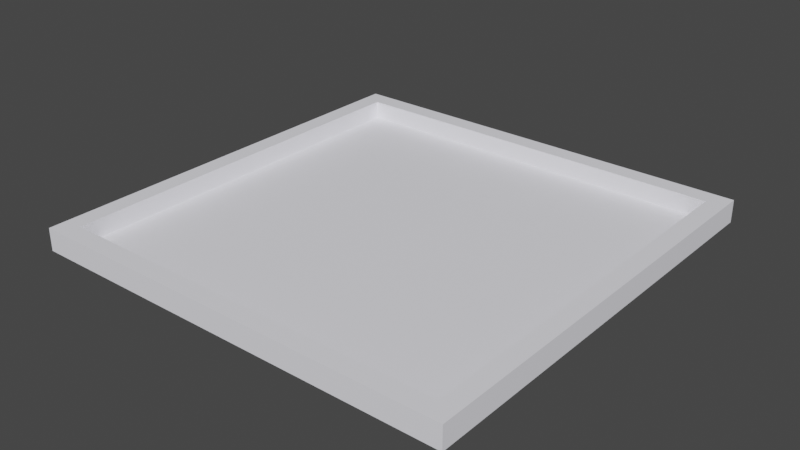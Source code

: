 # Source: base.blend  (saved by Blender 3.5.10; exported with 4.5.12 LTS)
import bpy
from mathutils import Matrix  # noqa: F401  (used for matrix-valued properties, if any)

bpy.ops.wm.read_factory_settings(use_empty=True)
scene = bpy.context.scene
scene.name = 'Scene'

# ---- collections
col_collection = bpy.data.collections.new('Collection'); scene.collection.children.link(col_collection)

# ---- materials (node trees are filled in below, after node groups)
mat_material = bpy.data.materials.new('Material')
mat_material.alpha_threshold = 0.0
mat_material.use_transparent_shadow = False
mat_material.roughness = 0.5
mat_material.line_color = (0.0, 0.0, 0.0, 1.0)

# ---- material node trees
mat_material.use_nodes = True; mat_material.node_tree.nodes.clear()
_N = mat_material.node_tree.nodes; _L = mat_material.node_tree.links
n0 = _N.new('ShaderNodeOutputMaterial'); n0.name = 'Material Output'; n0.location = (300, 300)
n1 = _N.new('ShaderNodeBsdfPrincipled'); n1.name = 'Principled BSDF'; n1.location = (10, 300)
n1.distribution = 'GGX'
n1.subsurface_method = 'RANDOM_WALK_SKIN'
n1.inputs[0].default_value = (0.9372, 0.9335, 1.0, 1.0)
n1.inputs[3].default_value = 1.45
n1.inputs[27].default_value = (0.0, 0.0, 0.0, 1.0)
n1.inputs[28].default_value = 1.0
_L.new(n1.outputs[0], n0.inputs[0])
n0.is_active_output = True

# ---- world
world_world = bpy.data.worlds.new('World'); scene.world = world_world
world_world.use_nodes = True; world_world.node_tree.nodes.clear()
_N = world_world.node_tree.nodes; _L = world_world.node_tree.links
n0 = _N.new('ShaderNodeOutputWorld'); n0.name = 'World Output'; n0.location = (300, 300)
n1 = _N.new('ShaderNodeBackground'); n1.name = 'Background'; n1.location = (10, 300)
n1.inputs[0].default_value = (0.05088, 0.05088, 0.05088, 1.0)
_L.new(n1.outputs[0], n0.inputs[0])
n0.is_active_output = True
world_world.color = (0.05088, 0.05088, 0.05088)
world_world.use_sun_shadow = False
world_world.sun_shadow_jitter_overblur = 0.0

# ---- meshes
me_cube = bpy.data.meshes.new('Cube')
me_cube.from_pydata([(0.9137, 0.9137, 1.0), (1.0, 1.0, -1.0), (0.9137, -0.9137, 1.0), (1.0, -1.0, -1.0), (-0.9137, 0.9137, 1.0), (-1.0, 1.0, -1.0), (-0.9137, -0.9137, 1.0), (-1.0, -1.0, -1.0), (1.0, -1.0, 1.0), (-1.0, -1.0, 1.0), (1.0, 1.0, 1.0), (-1.0, 1.0, 1.0), (0.9137, -0.9137, -0.626), (-0.9137, -0.9137, -0.626), (0.9137, 0.9137, -0.626), (-0.9137, 0.9137, -0.626), (-1.0, 0.0, -1.0), (0.0, 1.0, -1.0), (1.0, 1.0, 0.0), (-1.0, -1.0, 0.0), (1.0, -1.0, 0.0), (-1.0, 1.0, 0.0), (0.0, -1.0, 1.0), (1.0, 0.0, 1.0), (0.0, -1.0, -1.0), (-1.0, 0.0, 1.0), (0.0, 1.0, 1.0), (1.0, 0.0, -1.0), (0.0, -0.9137, 1.0), (0.9137, 0.0, 1.0), (-0.9137, 0.0, 1.0), (0.0, 0.9137, 1.0), (0.9568, -0.9568, 1.0), (-0.9568, -0.9568, 1.0), (0.9568, 0.9568, 1.0), (-0.9568, 0.9568, 1.0), (0.0, -0.9137, -0.626), (0.9137, 0.0, -0.626), (-0.9137, 0.0, -0.626), (0.0, 0.9137, -0.626), (-0.9137, -0.9137, 0.187), (-0.9137, 0.9137, 0.187), (0.9137, -0.9137, 0.187), (0.9137, 0.9137, 0.187), (0.9137, 0.0, 0.187), (0.0, 0.9137, 0.187), (0.0, -0.9137, 0.187), (0.0, 0.0, -0.626), (0.0, 0.9568, 1.0), (-0.9568, 0.0, 1.0), (0.9568, 0.0, 1.0), (0.0, -0.9568, 1.0), (0.0, 1.0, 0.0), (1.0, 0.0, 0.0), (0.0, 0.0, -1.0), (-1.0, 0.0, 0.0), (0.0, -1.0, 0.0), (-0.9137, 0.0, 0.187), (-0.4568, -0.9137, -0.626), (0.9137, -0.4568, -0.626), (-0.9137, 0.4568, -0.626), (0.4568, 0.9137, -0.626), (0.4568, -0.9137, -0.626), (0.9137, 0.4568, -0.626), (-0.9137, -0.4568, -0.626), (-0.4568, 0.9137, -0.626), (0.0, -0.4568, -0.626), (0.0, 0.4568, -0.626), (0.4568, 0.0, -0.626), (-0.4568, 0.0, -0.626), (-0.4568, 0.4568, -0.626), (0.4568, 0.4568, -0.626), (0.4568, -0.4568, -0.626), (-0.4568, -0.4568, -0.626), (-0.6853, -0.9137, -0.626), (0.9137, -0.6853, -0.626), (-0.9137, 0.6853, -0.626), (0.6853, 0.9137, -0.626), (0.2284, -0.9137, -0.626), (0.9137, 0.2284, -0.626), (-0.9137, -0.2284, -0.626), (-0.2284, 0.9137, -0.626), (0.0, -0.6853, -0.626), (0.0, 0.2284, -0.626), (0.6853, 0.0, -0.626), (-0.2284, 0.0, -0.626), (-0.2284, -0.9137, -0.626), (0.9137, -0.2284, -0.626), (-0.9137, 0.2284, -0.626), (0.2284, 0.9137, -0.626), (0.6853, -0.9137, -0.626), (0.9137, 0.6853, -0.626), (-0.9137, -0.6853, -0.626), (-0.6853, 0.9137, -0.626), (0.0, -0.2284, -0.626), (0.0, 0.6853, -0.626), (0.2284, 0.0, -0.626), (-0.6853, 0.0, -0.626), (-0.4568, 0.2284, -0.626), (-0.4568, 0.6853, -0.626), (-0.2284, 0.4568, -0.626), (-0.6853, 0.4568, -0.626), (0.4568, 0.2284, -0.626), (0.4568, 0.6853, -0.626), (0.6853, 0.4568, -0.626), (0.2284, 0.4568, -0.626), (0.4568, -0.6853, -0.626), (0.4568, -0.2284, -0.626), (0.6853, -0.4568, -0.626), (0.2284, -0.4568, -0.626), (-0.4568, -0.6853, -0.626), (-0.4568, -0.2284, -0.626), (-0.2284, -0.4568, -0.626), (-0.6853, -0.4568, -0.626), (-0.6853, -0.2284, -0.626), (-0.2284, -0.2284, -0.626), (-0.2284, -0.6853, -0.626), (0.2284, -0.2284, -0.626), (0.6853, -0.2284, -0.626), (0.6853, -0.6853, -0.626), (0.2284, 0.6853, -0.626), (0.6853, 0.6853, -0.626), (0.6853, 0.2284, -0.626), (-0.6853, 0.6853, -0.626), (-0.2284, 0.6853, -0.626), (-0.2284, 0.2284, -0.626), (-0.6853, 0.2284, -0.626), (0.2284, 0.2284, -0.626), (0.2284, -0.6853, -0.626), (-0.6853, -0.6853, -0.626)], [], [(57, 40, 13, 92, 64, 80, 38), (56, 22, 9, 19), (55, 25, 11, 21), (54, 27, 3, 24), (53, 23, 8, 20), (52, 26, 10, 18), (51, 33, 9, 22), (50, 32, 8, 23), (49, 35, 11, 25), (48, 34, 10, 26), (129, 92, 13, 74), (46, 42, 12, 90, 62, 78, 36), (45, 41, 15, 93, 65, 81, 39), (44, 43, 14, 91, 63, 79, 37), (42, 44, 37, 87, 59, 75, 12), (2, 29, 44, 42), (29, 0, 43, 44), (43, 45, 39, 89, 61, 77, 14), (0, 31, 45, 43), (31, 4, 41, 45), (40, 46, 36, 86, 58, 74, 13), (6, 28, 46, 40), (28, 2, 42, 46), (128, 82, 36, 78), (127, 83, 47, 96), (126, 88, 38, 97), (35, 48, 26, 11), (4, 31, 48, 35), (31, 0, 34, 48), (33, 49, 25, 9), (6, 30, 49, 33), (30, 4, 35, 49), (34, 50, 23, 10), (0, 29, 50, 34), (29, 2, 32, 50), (32, 51, 22, 8), (2, 28, 51, 32), (28, 6, 33, 51), (17, 52, 18, 1), (5, 21, 52, 17), (21, 11, 26, 52), (27, 53, 20, 3), (1, 18, 53, 27), (18, 10, 23, 53), (16, 54, 24, 7), (5, 17, 54, 16), (17, 1, 27, 54), (16, 55, 21, 5), (7, 19, 55, 16), (19, 9, 25, 55), (24, 56, 19, 7), (3, 20, 56, 24), (20, 8, 22, 56), (41, 57, 38, 88, 60, 76, 15), (4, 30, 57, 41), (30, 6, 40, 57), (125, 98, 69, 85), (124, 99, 70, 100), (123, 76, 60, 101), (122, 102, 68, 84), (121, 103, 71, 104), (120, 95, 67, 105), (119, 106, 62, 90), (118, 107, 72, 108), (117, 94, 66, 109), (116, 110, 58, 86), (115, 111, 73, 112), (114, 80, 64, 113), (111, 114, 113, 73), (69, 97, 114, 111), (97, 38, 80, 114), (94, 115, 112, 66), (47, 85, 115, 94), (85, 69, 111, 115), (82, 116, 86, 36), (66, 112, 116, 82), (112, 73, 110, 116), (107, 117, 109, 72), (68, 96, 117, 107), (96, 47, 94, 117), (87, 118, 108, 59), (37, 84, 118, 87), (84, 68, 107, 118), (75, 119, 90, 12), (59, 108, 119, 75), (108, 72, 106, 119), (103, 120, 105, 71), (61, 89, 120, 103), (89, 39, 95, 120), (91, 121, 104, 63), (14, 77, 121, 91), (77, 61, 103, 121), (79, 122, 84, 37), (63, 104, 122, 79), (104, 71, 102, 122), (99, 123, 101, 70), (65, 93, 123, 99), (93, 15, 76, 123), (95, 124, 100, 67), (39, 81, 124, 95), (81, 65, 99, 124), (83, 125, 85, 47), (67, 100, 125, 83), (100, 70, 98, 125), (98, 126, 97, 69), (70, 101, 126, 98), (101, 60, 88, 126), (102, 127, 96, 68), (71, 105, 127, 102), (105, 67, 83, 127), (106, 128, 78, 62), (72, 109, 128, 106), (109, 66, 82, 128), (110, 129, 74, 58), (73, 113, 129, 110), (113, 64, 92, 129)])
_uv = me_cube.uv_layers.new(name='UVMap')
_uv.uv.foreach_set('vector', [0.8642, 0.625, 0.8642, 0.7392, 0.8642, 0.7392, 0.8642, 0.7107, 0.8642, 0.6821, 0.8642, 0.6536, 0.8642, 0.625, 0.5, 0.875, 0.625, 0.875, 0.625, 1.0, 0.5, 1.0, 0.5, 0.125, 0.625, 0.125, 0.625, 0.25, 0.5, 0.25, 0.25, 0.625, 0.375, 0.625, 0.375, 0.75, 0.25, 0.75, 0.5, 0.625, 0.625, 0.625, 0.625, 0.75, 0.5, 0.75, 0.5, 0.375, 0.625, 0.375, 0.625, 0.5, 0.5, 0.5, 0.75, 0.7446, 0.8696, 0.7446, 0.875, 0.75, 0.75, 0.75, 0.6304, 0.625, 0.6304, 0.7446, 0.625, 0.75, 0.625, 0.625, 0.8696, 0.625, 0.8696, 0.5054, 0.875, 0.5, 0.875, 0.625, 0.75, 0.5054, 0.6304, 0.5054, 0.625, 0.5, 0.75, 0.5, 0.8357, 0.7107, 0.8642, 0.7107, 0.8642, 0.7392, 0.8357, 0.7392, 0.75, 0.7392, 0.6358, 0.7392, 0.6358, 0.7392, 0.6643, 0.7392, 0.6929, 0.7392, 0.7214, 0.7392, 0.75, 0.7392, 0.75, 0.5108, 0.8642, 0.5108, 0.8642, 0.5108, 0.8357, 0.5108, 0.8071, 0.5108, 0.7786, 0.5108, 0.75, 0.5108, 0.6358, 0.625, 0.6358, 0.5108, 0.6358, 0.5108, 0.6358, 0.5393, 0.6358, 0.5679, 0.6358, 0.5964, 0.6358, 0.625, 0.6358, 0.7392, 0.6358, 0.625, 0.6358, 0.625, 0.6358, 0.6536, 0.6358, 0.6821, 0.6358, 0.7107, 0.6358, 0.7392, 0.6358, 0.7392, 0.6358, 0.625, 0.6358, 0.625, 0.6358, 0.7392, 0.6358, 0.625, 0.6358, 0.5108, 0.6358, 0.5108, 0.6358, 0.625, 0.6358, 0.5108, 0.75, 0.5108, 0.75, 0.5108, 0.7214, 0.5108, 0.6929, 0.5108, 0.6643, 0.5108, 0.6358, 0.5108, 0.6358, 0.5108, 0.75, 0.5108, 0.75, 0.5108, 0.6358, 0.5108, 0.75, 0.5108, 0.8642, 0.5108, 0.8642, 0.5108, 0.75, 0.5108, 0.8642, 0.7392, 0.75, 0.7392, 0.75, 0.7392, 0.7786, 0.7392, 0.8071, 0.7392, 0.8357, 0.7392, 0.8642, 0.7392, 0.8642, 0.7392, 0.75, 0.7392, 0.75, 0.7392, 0.8642, 0.7392, 0.75, 0.7392, 0.6358, 0.7392, 0.6358, 0.7392, 0.75, 0.7392, 0.7214, 0.7107, 0.75, 0.7107, 0.75, 0.7392, 0.7214, 0.7392, 0.7214, 0.5964, 0.75, 0.5964, 0.75, 0.625, 0.7214, 0.625, 0.8357, 0.5964, 0.8642, 0.5964, 0.8642, 0.625, 0.8357, 0.625, 0.8696, 0.5054, 0.75, 0.5054, 0.75, 0.5, 0.875, 0.5, 0.8642, 0.5108, 0.75, 0.5108, 0.75, 0.5054, 0.8696, 0.5054, 0.75, 0.5108, 0.6358, 0.5108, 0.6304, 0.5054, 0.75, 0.5054, 0.8696, 0.7446, 0.8696, 0.625, 0.875, 0.625, 0.875, 0.75, 0.8642, 0.7392, 0.8642, 0.625, 0.8696, 0.625, 0.8696, 0.7446, 0.8642, 0.625, 0.8642, 0.5108, 0.8696, 0.5054, 0.8696, 0.625, 0.6304, 0.5054, 0.6304, 0.625, 0.625, 0.625, 0.625, 0.5, 0.6358, 0.5108, 0.6358, 0.625, 0.6304, 0.625, 0.6304, 0.5054, 0.6358, 0.625, 0.6358, 0.7392, 0.6304, 0.7446, 0.6304, 0.625, 0.6304, 0.7446, 0.75, 0.7446, 0.75, 0.75, 0.625, 0.75, 0.6358, 0.7392, 0.75, 0.7392, 0.75, 0.7446, 0.6304, 0.7446, 0.75, 0.7392, 0.8642, 0.7392, 0.8696, 0.7446, 0.75, 0.7446, 0.375, 0.375, 0.5, 0.375, 0.5, 0.5, 0.375, 0.5, 0.375, 0.25, 0.5, 0.25, 0.5, 0.375, 0.375, 0.375, 0.5, 0.25, 0.625, 0.25, 0.625, 0.375, 0.5, 0.375, 0.375, 0.625, 0.5, 0.625, 0.5, 0.75, 0.375, 0.75, 0.375, 0.5, 0.5, 0.5, 0.5, 0.625, 0.375, 0.625, 0.5, 0.5, 0.625, 0.5, 0.625, 0.625, 0.5, 0.625, 0.125, 0.625, 0.25, 0.625, 0.25, 0.75, 0.125, 0.75, 0.125, 0.5, 0.25, 0.5, 0.25, 0.625, 0.125, 0.625, 0.25, 0.5, 0.375, 0.5, 0.375, 0.625, 0.25, 0.625, 0.375, 0.125, 0.5, 0.125, 0.5, 0.25, 0.375, 0.25, 0.375, 0.0, 0.5, 0.0, 0.5, 0.125, 0.375, 0.125, 0.5, 0.0, 0.625, 0.0, 0.625, 0.125, 0.5, 0.125, 0.375, 0.875, 0.5, 0.875, 0.5, 1.0, 0.375, 1.0, 0.375, 0.75, 0.5, 0.75, 0.5, 0.875, 0.375, 0.875, 0.5, 0.75, 0.625, 0.75, 0.625, 0.875, 0.5, 0.875, 0.8642, 0.5108, 0.8642, 0.625, 0.8642, 0.625, 0.8642, 0.5964, 0.8642, 0.5679, 0.8642, 0.5393, 0.8642, 0.5108, 0.8642, 0.5108, 0.8642, 0.625, 0.8642, 0.625, 0.8642, 0.5108, 0.8642, 0.625, 0.8642, 0.7392, 0.8642, 0.7392, 0.8642, 0.625, 0.7786, 0.5964, 0.8071, 0.5964, 0.8071, 0.625, 0.7786, 0.625, 0.7786, 0.5393, 0.8071, 0.5393, 0.8071, 0.5679, 0.7786, 0.5679, 0.8357, 0.5393, 0.8642, 0.5393, 0.8642, 0.5679, 0.8357, 0.5679, 0.6643, 0.5964, 0.6929, 0.5964, 0.6929, 0.625, 0.6643, 0.625, 0.6643, 0.5393, 0.6929, 0.5393, 0.6929, 0.5679, 0.6643, 0.5679, 0.7214, 0.5393, 0.75, 0.5393, 0.75, 0.5679, 0.7214, 0.5679, 0.6643, 0.7107, 0.6929, 0.7107, 0.6929, 0.7392, 0.6643, 0.7392, 0.6643, 0.6536, 0.6929, 0.6536, 0.6929, 0.6821, 0.6643, 0.6821, 0.7214, 0.6536, 0.75, 0.6536, 0.75, 0.6821, 0.7214, 0.6821, 0.7786, 0.7107, 0.8071, 0.7107, 0.8071, 0.7392, 0.7786, 0.7392, 0.7786, 0.6536, 0.8071, 0.6536, 0.8071, 0.6821, 0.7786, 0.6821, 0.8357, 0.6536, 0.8642, 0.6536, 0.8642, 0.6821, 0.8357, 0.6821, 0.8071, 0.6536, 0.8357, 0.6536, 0.8357, 0.6821, 0.8071, 0.6821, 0.8071, 0.625, 0.8357, 0.625, 0.8357, 0.6536, 0.8071, 0.6536, 0.8357, 0.625, 0.8642, 0.625, 0.8642, 0.6536, 0.8357, 0.6536, 0.75, 0.6536, 0.7786, 0.6536, 0.7786, 0.6821, 0.75, 0.6821, 0.75, 0.625, 0.7786, 0.625, 0.7786, 0.6536, 0.75, 0.6536, 0.7786, 0.625, 0.8071, 0.625, 0.8071, 0.6536, 0.7786, 0.6536, 0.75, 0.7107, 0.7786, 0.7107, 0.7786, 0.7392, 0.75, 0.7392, 0.75, 0.6821, 0.7786, 0.6821, 0.7786, 0.7107, 0.75, 0.7107, 0.7786, 0.6821, 0.8071, 0.6821, 0.8071, 0.7107, 0.7786, 0.7107, 0.6929, 0.6536, 0.7214, 0.6536, 0.7214, 0.6821, 0.6929, 0.6821, 0.6929, 0.625, 0.7214, 0.625, 0.7214, 0.6536, 0.6929, 0.6536, 0.7214, 0.625, 0.75, 0.625, 0.75, 0.6536, 0.7214, 0.6536, 0.6358, 0.6536, 0.6643, 0.6536, 0.6643, 0.6821, 0.6358, 0.6821, 0.6358, 0.625, 0.6643, 0.625, 0.6643, 0.6536, 0.6358, 0.6536, 0.6643, 0.625, 0.6929, 0.625, 0.6929, 0.6536, 0.6643, 0.6536, 0.6358, 0.7107, 0.6643, 0.7107, 0.6643, 0.7392, 0.6358, 0.7392, 0.6358, 0.6821, 0.6643, 0.6821, 0.6643, 0.7107, 0.6358, 0.7107, 0.6643, 0.6821, 0.6929, 0.6821, 0.6929, 0.7107, 0.6643, 0.7107, 0.6929, 0.5393, 0.7214, 0.5393, 0.7214, 0.5679, 0.6929, 0.5679, 0.6929, 0.5108, 0.7214, 0.5108, 0.7214, 0.5393, 0.6929, 0.5393, 0.7214, 0.5108, 0.75, 0.5108, 0.75, 0.5393, 0.7214, 0.5393, 0.6358, 0.5393, 0.6643, 0.5393, 0.6643, 0.5679, 0.6358, 0.5679, 0.6358, 0.5108, 0.6643, 0.5108, 0.6643, 0.5393, 0.6358, 0.5393, 0.6643, 0.5108, 0.6929, 0.5108, 0.6929, 0.5393, 0.6643, 0.5393, 0.6358, 0.5964, 0.6643, 0.5964, 0.6643, 0.625, 0.6358, 0.625, 0.6358, 0.5679, 0.6643, 0.5679, 0.6643, 0.5964, 0.6358, 0.5964, 0.6643, 0.5679, 0.6929, 0.5679, 0.6929, 0.5964, 0.6643, 0.5964, 0.8071, 0.5393, 0.8357, 0.5393, 0.8357, 0.5679, 0.8071, 0.5679, 0.8071, 0.5108, 0.8357, 0.5108, 0.8357, 0.5393, 0.8071, 0.5393, 0.8357, 0.5108, 0.8642, 0.5108, 0.8642, 0.5393, 0.8357, 0.5393, 0.75, 0.5393, 0.7786, 0.5393, 0.7786, 0.5679, 0.75, 0.5679, 0.75, 0.5108, 0.7786, 0.5108, 0.7786, 0.5393, 0.75, 0.5393, 0.7786, 0.5108, 0.8071, 0.5108, 0.8071, 0.5393, 0.7786, 0.5393, 0.75, 0.5964, 0.7786, 0.5964, 0.7786, 0.625, 0.75, 0.625, 0.75, 0.5679, 0.7786, 0.5679, 0.7786, 0.5964, 0.75, 0.5964, 0.7786, 0.5679, 0.8071, 0.5679, 0.8071, 0.5964, 0.7786, 0.5964, 0.8071, 0.5964, 0.8357, 0.5964, 0.8357, 0.625, 0.8071, 0.625, 0.8071, 0.5679, 0.8357, 0.5679, 0.8357, 0.5964, 0.8071, 0.5964, 0.8357, 0.5679, 0.8642, 0.5679, 0.8642, 0.5964, 0.8357, 0.5964, 0.6929, 0.5964, 0.7214, 0.5964, 0.7214, 0.625, 0.6929, 0.625, 0.6929, 0.5679, 0.7214, 0.5679, 0.7214, 0.5964, 0.6929, 0.5964, 0.7214, 0.5679, 0.75, 0.5679, 0.75, 0.5964, 0.7214, 0.5964, 0.6929, 0.7107, 0.7214, 0.7107, 0.7214, 0.7392, 0.6929, 0.7392, 0.6929, 0.6821, 0.7214, 0.6821, 0.7214, 0.7107, 0.6929, 0.7107, 0.7214, 0.6821, 0.75, 0.6821, 0.75, 0.7107, 0.7214, 0.7107, 0.8071, 0.7107, 0.8357, 0.7107, 0.8357, 0.7392, 0.8071, 0.7392, 0.8071, 0.6821, 0.8357, 0.6821, 0.8357, 0.7107, 0.8071, 0.7107, 0.8357, 0.6821, 0.8642, 0.6821, 0.8642, 0.7107, 0.8357, 0.7107])
me_cube.materials.append(mat_material)
me_cube.use_mirror_vertex_groups = False
me_cube.update()

# ---- objects
ob_base = bpy.data.objects.new('Base', me_cube)

# ---- transforms, parenting, visibility, modifiers, constraints
ob_base.location = (0.0, 0.0, 0.0)
ob_base.scale = (6.306, 6.306, 0.3289)
ob_base.lock_rotations_4d = False
ob_base.empty_display_type = 'ARROWS'
ob_base.lineart.crease_threshold = 0.0

# ---- collection membership
col_collection.objects.link(ob_base)

# ---- scene / render settings (as saved in the file)
scene.frame_start = 1; scene.frame_end = 250; scene.frame_set(1)
scene.render.engine = 'BLENDER_EEVEE_NEXT'
scene.cycles.sampling_pattern = 'TABULATED_SOBOL'
scene.view_settings.view_transform = 'Filmic'
bpy.context.view_layer.update()

# ---- added for rendering (the .blend has no active camera and no usable light): camera, sun
cam_auto = bpy.data.cameras.new('AutoCamera')
cam_auto.lens = 50.0
cam_auto.sensor_width = 36.0
cam_auto.clip_end = 1000.0
ob_auto_camera = bpy.data.objects.new('AutoCamera', cam_auto)
scene.collection.objects.link(ob_auto_camera)
ob_auto_camera.location = (16.5136, -19.8163, 13.2109)
ob_auto_camera.rotation_euler = (1.09748, -7.21219e-08, 0.694738)
scene.camera = ob_auto_camera
light_auto_sun = bpy.data.lights.new('AutoSun', 'SUN')
light_auto_sun.energy = 3.0
light_auto_sun.angle = 0.0523599
ob_auto_sun = bpy.data.objects.new('AutoSun', light_auto_sun)
scene.collection.objects.link(ob_auto_sun)
ob_auto_sun.rotation_euler = (0.872665, 0.174533, 0.523599)
bpy.context.view_layer.update()
